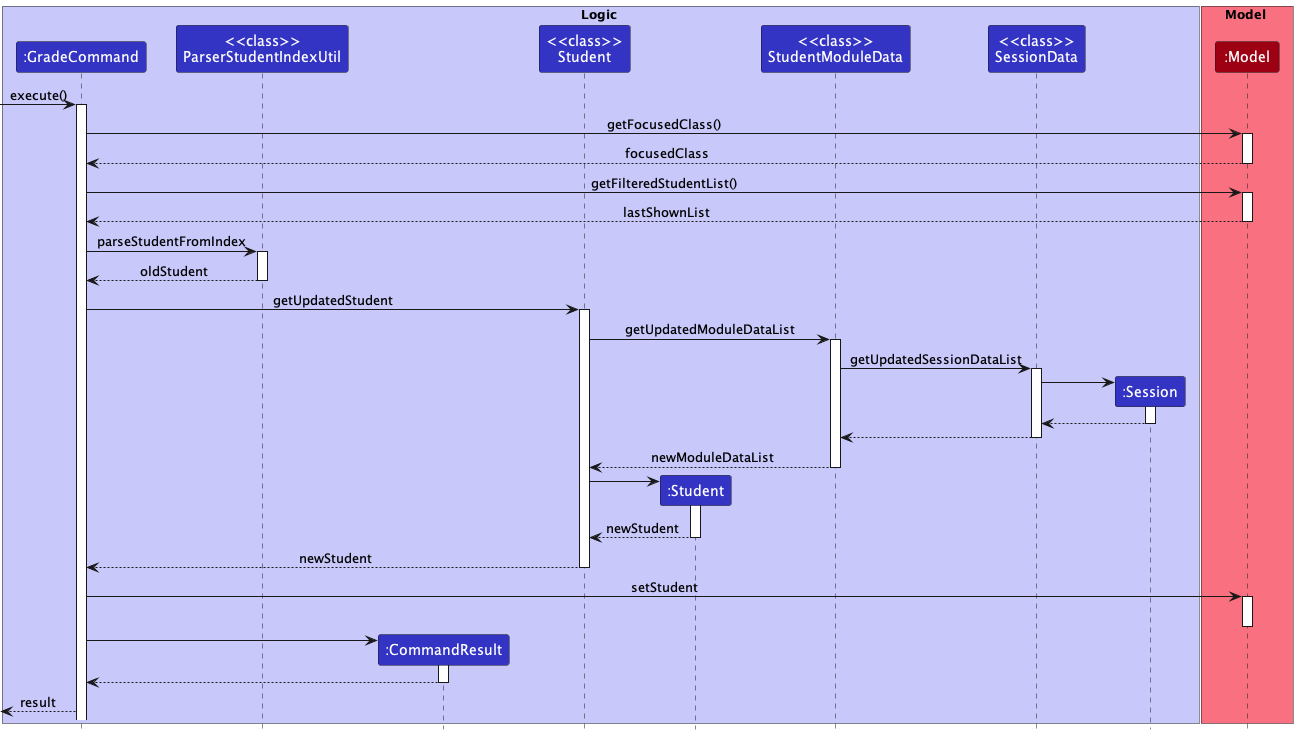

The diagram above was rendered by PlantUML. Its source (embedded in the PNG):
@startuml
!include style.puml

box Logic LOGIC_COLOR_T1
participant ":GradeCommand" as GradeCommand LOGIC_COLOR
participant "<<class>>\nParserStudentIndexUtil" as Util LOGIC_COLOR
participant ":CommandResult" as CommandResult LOGIC_COLOR
participant "<<class>>\nStudent" as StudentC LOGIC_COLOR
participant ":Student" as Student LOGIC_COLOR
participant "<<class>>\nStudentModuleData" as SMD LOGIC_COLOR
participant "<<class>>\nSessionData" as SD LOGIC_COLOR
participant ":Session" as Session LOGIC_COLOR
end box

box Model MODEL_COLOR_T1
participant ":Model" as Model MODEL_COLOR
end box

[-> GradeCommand: execute()
activate GradeCommand

GradeCommand -> Model: getFocusedClass()
activate Model
Model --> GradeCommand: focusedClass
deactivate Model

GradeCommand -> Model: getFilteredStudentList()
activate Model
Model --> GradeCommand: lastShownList
deactivate Model

GradeCommand -> Util: parseStudentFromIndex
activate Util
Util --> GradeCommand: oldStudent
deactivate Util

GradeCommand -> StudentC: getUpdatedStudent
activate StudentC

StudentC -> SMD: getUpdatedModuleDataList
activate SMD

SMD -> SD: getUpdatedSessionDataList
activate SD
create Session
SD -> Session
activate Session
Session --> SD
deactivate Session
SD --> SMD
deactivate SD


SMD --> StudentC: newModuleDataList
deactivate SMD

create Student
StudentC -> Student
activate Student
Student --> StudentC: newStudent
deactivate Student

StudentC --> GradeCommand: newStudent
deactivate StudentC

GradeCommand -> Model: setStudent
activate Model
deactivate Model

create CommandResult
GradeCommand -> CommandResult
activate CommandResult

CommandResult --> GradeCommand
deactivate CommandResult

GradeCommand -->[: result

@enduml